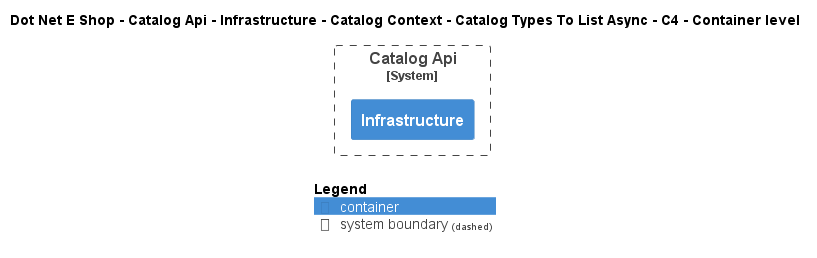

The diagram above was rendered by PlantUML. Its source (embedded in the PNG):
@startuml
!include ..\..\..\..\..\..\..\..\..\.c4s\C4_Container.puml

AddElementTag("c4interflow:lifecycle:new", $bgColor=green, $fontColor=#ffffff, $borderColor=green, $shadowing="False")
AddElementTag("c4interflow:lifecycle:changed", $bgColor=orange, $fontColor=#ffffff, $borderColor=orange, $shadowing="False")
AddElementTag("c4interflow:lifecycle:removed", $bgColor=red, $fontColor=#ffffff, $borderColor=red, $shadowing="False")

AddRelTag("c4interflow:lifecycle:new", $textColor=green, $lineColor=green)
AddRelTag("c4interflow:lifecycle:changed", $textColor=orange, $lineColor=orange)
AddRelTag("c4interflow:lifecycle:removed", $textColor=red, $lineColor=red)

SHOW_PERSON_PORTRAIT()
LAYOUT_TOP_DOWN()

skinparam linetype polyline

title Dot Net E Shop - Catalog Api - Infrastructure - Catalog Context - Catalog Types To List Async - C4 - Container level


System_Boundary(DotNetEShop.SoftwareSystems.CatalogApi, "Catalog Api") {
    Container(DotNetEShop.SoftwareSystems.CatalogApi.Containers.Infrastructure, "Infrastructure", "", "")
}



SHOW_LEGEND()
@enduml